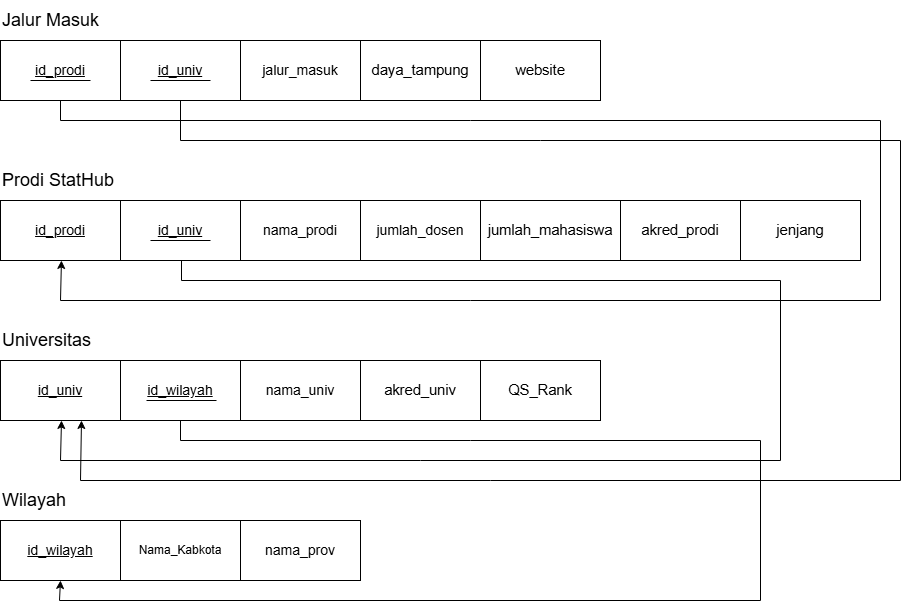

The diagram above was exported from draw.io. Its source (the exported page's mxGraphModel, read from the mxfile embedded in the PNG):
<mxGraphModel dx="1120" dy="434" grid="1" gridSize="10" guides="1" tooltips="1" connect="1" arrows="1" fold="1" page="1" pageScale="1" pageWidth="1100" pageHeight="1700" math="0" shadow="0">
  <root>
    <mxCell id="0" />
    <mxCell id="1" parent="0" />
    <mxCell id="kto3s7TZRgI6cJnJMKHW-1" value="&lt;font style=&quot;font-size: 18px;&quot;&gt;Jalur Masuk&lt;/font&gt;" style="text;html=1;align=left;verticalAlign=middle;resizable=1;points=[];autosize=1;strokeColor=none;fillColor=none;movable=1;rotatable=1;deletable=1;editable=1;locked=0;connectable=1;" parent="1" vertex="1">
      <mxGeometry x="40" y="40" width="120" height="40" as="geometry" />
    </mxCell>
    <mxCell id="kto3s7TZRgI6cJnJMKHW-2" value="&lt;font style=&quot;font-size: 14px;&quot;&gt;&lt;u&gt;id_prodi&lt;/u&gt;&lt;/font&gt;" style="rounded=0;whiteSpace=wrap;html=1;" parent="1" vertex="1">
      <mxGeometry x="40" y="80" width="120" height="60" as="geometry" />
    </mxCell>
    <mxCell id="kto3s7TZRgI6cJnJMKHW-3" value="&lt;font style=&quot;font-size: 14px;&quot;&gt;&lt;u&gt;id_univ&lt;/u&gt;&lt;/font&gt;" style="rounded=0;whiteSpace=wrap;html=1;" parent="1" vertex="1">
      <mxGeometry x="160" y="80" width="120" height="60" as="geometry" />
    </mxCell>
    <mxCell id="kto3s7TZRgI6cJnJMKHW-4" value="&lt;font style=&quot;font-size: 14px;&quot;&gt;jalur_masuk&lt;/font&gt;" style="rounded=0;whiteSpace=wrap;html=1;" parent="1" vertex="1">
      <mxGeometry x="280" y="80" width="120" height="60" as="geometry" />
    </mxCell>
    <mxCell id="kto3s7TZRgI6cJnJMKHW-5" value="&lt;span style=&quot;font-size: 11pt; line-height: 115%;&quot;&gt;&lt;font face=&quot;Helvetica&quot;&gt;daya_tampung&lt;/font&gt;&lt;/span&gt;" style="rounded=0;whiteSpace=wrap;html=1;" parent="1" vertex="1">
      <mxGeometry x="400" y="80" width="120" height="60" as="geometry" />
    </mxCell>
    <mxCell id="kto3s7TZRgI6cJnJMKHW-6" value="&lt;span style=&quot;font-size: 14.6667px;&quot;&gt;website&lt;/span&gt;" style="rounded=0;whiteSpace=wrap;html=1;" parent="1" vertex="1">
      <mxGeometry x="520" y="80" width="120" height="60" as="geometry" />
    </mxCell>
    <mxCell id="kto3s7TZRgI6cJnJMKHW-7" value="&lt;font style=&quot;font-size: 18px;&quot;&gt;Prodi StatHub&lt;/font&gt;" style="text;html=1;align=left;verticalAlign=middle;resizable=1;points=[];autosize=1;strokeColor=none;fillColor=none;movable=1;rotatable=1;deletable=1;editable=1;locked=0;connectable=1;" parent="1" vertex="1">
      <mxGeometry x="40" y="200" width="140" height="40" as="geometry" />
    </mxCell>
    <mxCell id="kto3s7TZRgI6cJnJMKHW-8" value="&lt;font style=&quot;font-size: 14px;&quot;&gt;&lt;u&gt;id_prodi&lt;/u&gt;&lt;/font&gt;" style="rounded=0;whiteSpace=wrap;html=1;" parent="1" vertex="1">
      <mxGeometry x="40" y="240" width="120" height="60" as="geometry" />
    </mxCell>
    <mxCell id="kto3s7TZRgI6cJnJMKHW-9" value="&lt;font style=&quot;font-size: 14px;&quot;&gt;&lt;u&gt;id_univ&lt;/u&gt;&lt;/font&gt;" style="rounded=0;whiteSpace=wrap;html=1;" parent="1" vertex="1">
      <mxGeometry x="160" y="240" width="120" height="60" as="geometry" />
    </mxCell>
    <mxCell id="kto3s7TZRgI6cJnJMKHW-10" value="&lt;font style=&quot;font-size: 14px;&quot;&gt;nama_prodi&lt;/font&gt;" style="rounded=0;whiteSpace=wrap;html=1;" parent="1" vertex="1">
      <mxGeometry x="280" y="240" width="120" height="60" as="geometry" />
    </mxCell>
    <mxCell id="kto3s7TZRgI6cJnJMKHW-11" value="&lt;font style=&quot;font-size: 14px;&quot;&gt;jumlah_dosen&lt;/font&gt;" style="rounded=0;whiteSpace=wrap;html=1;" parent="1" vertex="1">
      <mxGeometry x="400" y="240" width="120" height="60" as="geometry" />
    </mxCell>
    <mxCell id="kto3s7TZRgI6cJnJMKHW-12" value="&lt;span style=&quot;font-size: 14.6667px;&quot;&gt;jumlah_mahasiswa&lt;/span&gt;" style="rounded=0;whiteSpace=wrap;html=1;" parent="1" vertex="1">
      <mxGeometry x="520" y="240" width="140" height="60" as="geometry" />
    </mxCell>
    <mxCell id="kto3s7TZRgI6cJnJMKHW-14" value="&lt;span style=&quot;font-size: 14.6667px;&quot;&gt;akred_prodi&lt;/span&gt;" style="rounded=0;whiteSpace=wrap;html=1;" parent="1" vertex="1">
      <mxGeometry x="660" y="240" width="120" height="60" as="geometry" />
    </mxCell>
    <mxCell id="kto3s7TZRgI6cJnJMKHW-15" value="&lt;font style=&quot;font-size: 18px;&quot;&gt;Universitas&lt;/font&gt;" style="text;html=1;align=left;verticalAlign=middle;resizable=1;points=[];autosize=1;strokeColor=none;fillColor=none;movable=1;rotatable=1;deletable=1;editable=1;locked=0;connectable=1;" parent="1" vertex="1">
      <mxGeometry x="40" y="360" width="110" height="40" as="geometry" />
    </mxCell>
    <mxCell id="kto3s7TZRgI6cJnJMKHW-16" value="&lt;font style=&quot;font-size: 14px;&quot;&gt;&lt;u&gt;id_univ&lt;/u&gt;&lt;/font&gt;" style="rounded=0;whiteSpace=wrap;html=1;" parent="1" vertex="1">
      <mxGeometry x="40" y="400" width="120" height="60" as="geometry" />
    </mxCell>
    <mxCell id="kto3s7TZRgI6cJnJMKHW-17" value="&lt;font style=&quot;font-size: 14px;&quot;&gt;&lt;u&gt;id_wilayah&lt;/u&gt;&lt;/font&gt;" style="rounded=0;whiteSpace=wrap;html=1;" parent="1" vertex="1">
      <mxGeometry x="160" y="400" width="120" height="60" as="geometry" />
    </mxCell>
    <mxCell id="kto3s7TZRgI6cJnJMKHW-18" value="&lt;font style=&quot;font-size: 14px;&quot;&gt;nama_univ&lt;/font&gt;" style="rounded=0;whiteSpace=wrap;html=1;" parent="1" vertex="1">
      <mxGeometry x="280" y="400" width="120" height="60" as="geometry" />
    </mxCell>
    <mxCell id="kto3s7TZRgI6cJnJMKHW-19" value="&lt;span style=&quot;font-size: 11pt; line-height: 115%;&quot;&gt;&lt;font face=&quot;Helvetica&quot;&gt;akred_univ&lt;/font&gt;&lt;/span&gt;" style="rounded=0;whiteSpace=wrap;html=1;" parent="1" vertex="1">
      <mxGeometry x="400" y="400" width="120" height="60" as="geometry" />
    </mxCell>
    <mxCell id="kto3s7TZRgI6cJnJMKHW-20" value="&lt;font style=&quot;font-size: 18px;&quot;&gt;Wilayah&lt;/font&gt;" style="text;html=1;align=left;verticalAlign=middle;resizable=1;points=[];autosize=1;strokeColor=none;fillColor=none;movable=1;rotatable=1;deletable=1;editable=1;locked=0;connectable=1;" parent="1" vertex="1">
      <mxGeometry x="40" y="520" width="90" height="40" as="geometry" />
    </mxCell>
    <mxCell id="kto3s7TZRgI6cJnJMKHW-21" value="&lt;span style=&quot;font-size: 14px;&quot;&gt;&lt;u&gt;id_wilayah&lt;/u&gt;&lt;/span&gt;" style="rounded=0;whiteSpace=wrap;html=1;" parent="1" vertex="1">
      <mxGeometry x="40" y="560" width="120" height="60" as="geometry" />
    </mxCell>
    <mxCell id="kto3s7TZRgI6cJnJMKHW-22" value="Nama_Kabkota" style="rounded=0;whiteSpace=wrap;html=1;" parent="1" vertex="1">
      <mxGeometry x="160" y="560" width="120" height="60" as="geometry" />
    </mxCell>
    <mxCell id="kto3s7TZRgI6cJnJMKHW-23" value="&lt;font style=&quot;font-size: 14px;&quot;&gt;nama_prov&lt;/font&gt;" style="rounded=0;whiteSpace=wrap;html=1;" parent="1" vertex="1">
      <mxGeometry x="280" y="560" width="120" height="60" as="geometry" />
    </mxCell>
    <mxCell id="YEi_1FCRaHQ3dN8DzyAq-19" value="" style="endArrow=classic;html=1;rounded=0;edgeStyle=orthogonalEdgeStyle;" parent="1" edge="1">
      <mxGeometry width="50" height="50" relative="1" as="geometry">
        <mxPoint x="220" y="460" as="sourcePoint" />
        <mxPoint x="100" y="620" as="targetPoint" />
        <Array as="points">
          <mxPoint x="220" y="480" />
          <mxPoint x="800" y="480" />
          <mxPoint x="800" y="640" />
          <mxPoint x="99" y="640" />
          <mxPoint x="99" y="620" />
        </Array>
      </mxGeometry>
    </mxCell>
    <mxCell id="YEi_1FCRaHQ3dN8DzyAq-22" value="&lt;span style=&quot;font-size: 14.6667px;&quot;&gt;jenjang&lt;/span&gt;" style="rounded=0;whiteSpace=wrap;html=1;" parent="1" vertex="1">
      <mxGeometry x="780" y="240" width="120" height="60" as="geometry" />
    </mxCell>
    <mxCell id="YEi_1FCRaHQ3dN8DzyAq-23" value="" style="endArrow=classic;html=1;rounded=0;edgeStyle=orthogonalEdgeStyle;" parent="1" edge="1">
      <mxGeometry width="50" height="50" relative="1" as="geometry">
        <mxPoint x="221" y="300" as="sourcePoint" />
        <mxPoint x="101" y="460" as="targetPoint" />
        <Array as="points">
          <mxPoint x="221" y="320" />
          <mxPoint x="820" y="320" />
          <mxPoint x="820" y="500" />
          <mxPoint x="100" y="500" />
          <mxPoint x="100" y="460" />
        </Array>
      </mxGeometry>
    </mxCell>
    <mxCell id="YEi_1FCRaHQ3dN8DzyAq-24" value="" style="endArrow=classic;html=1;rounded=0;edgeStyle=orthogonalEdgeStyle;" parent="1" edge="1">
      <mxGeometry width="50" height="50" relative="1" as="geometry">
        <mxPoint x="100" y="140" as="sourcePoint" />
        <mxPoint x="100.95" y="300" as="targetPoint" />
        <Array as="points">
          <mxPoint x="100" y="140" />
          <mxPoint x="100" y="160" />
          <mxPoint x="920" y="160" />
          <mxPoint x="920" y="340" />
          <mxPoint x="100" y="340" />
          <mxPoint x="100" y="300" />
        </Array>
      </mxGeometry>
    </mxCell>
    <mxCell id="YEi_1FCRaHQ3dN8DzyAq-25" value="" style="endArrow=classic;html=1;rounded=0;edgeStyle=orthogonalEdgeStyle;" parent="1" edge="1">
      <mxGeometry width="50" height="50" relative="1" as="geometry">
        <mxPoint x="220" y="140" as="sourcePoint" />
        <mxPoint x="121" y="460" as="targetPoint" />
        <Array as="points">
          <mxPoint x="220" y="140" />
          <mxPoint x="220" y="180" />
          <mxPoint x="940" y="180" />
          <mxPoint x="940" y="520" />
          <mxPoint x="120" y="520" />
          <mxPoint x="120" y="460" />
        </Array>
      </mxGeometry>
    </mxCell>
    <mxCell id="YEi_1FCRaHQ3dN8DzyAq-26" value="" style="endArrow=none;html=1;rounded=0;" parent="1" edge="1">
      <mxGeometry width="50" height="50" relative="1" as="geometry">
        <mxPoint x="250" y="120" as="sourcePoint" />
        <mxPoint x="190" y="120" as="targetPoint" />
      </mxGeometry>
    </mxCell>
    <mxCell id="YEi_1FCRaHQ3dN8DzyAq-27" value="" style="endArrow=none;html=1;rounded=0;" parent="1" edge="1">
      <mxGeometry width="50" height="50" relative="1" as="geometry">
        <mxPoint x="130" y="120" as="sourcePoint" />
        <mxPoint x="70" y="120" as="targetPoint" />
      </mxGeometry>
    </mxCell>
    <mxCell id="YEi_1FCRaHQ3dN8DzyAq-28" value="" style="endArrow=none;html=1;rounded=0;" parent="1" edge="1">
      <mxGeometry width="50" height="50" relative="1" as="geometry">
        <mxPoint x="250" y="280" as="sourcePoint" />
        <mxPoint x="190" y="280" as="targetPoint" />
      </mxGeometry>
    </mxCell>
    <mxCell id="YEi_1FCRaHQ3dN8DzyAq-29" value="" style="endArrow=none;html=1;rounded=0;" parent="1" edge="1">
      <mxGeometry width="50" height="50" relative="1" as="geometry">
        <mxPoint x="256" y="440" as="sourcePoint" />
        <mxPoint x="186" y="440" as="targetPoint" />
      </mxGeometry>
    </mxCell>
    <mxCell id="GP5-rsUeSwSGfrndl5rZ-1" value="&lt;span style=&quot;font-size: 11pt; line-height: 115%;&quot;&gt;&lt;font face=&quot;Helvetica&quot;&gt;QS_Rank&lt;/font&gt;&lt;/span&gt;" style="rounded=0;whiteSpace=wrap;html=1;" parent="1" vertex="1">
      <mxGeometry x="520" y="400" width="120" height="60" as="geometry" />
    </mxCell>
  </root>
</mxGraphModel>